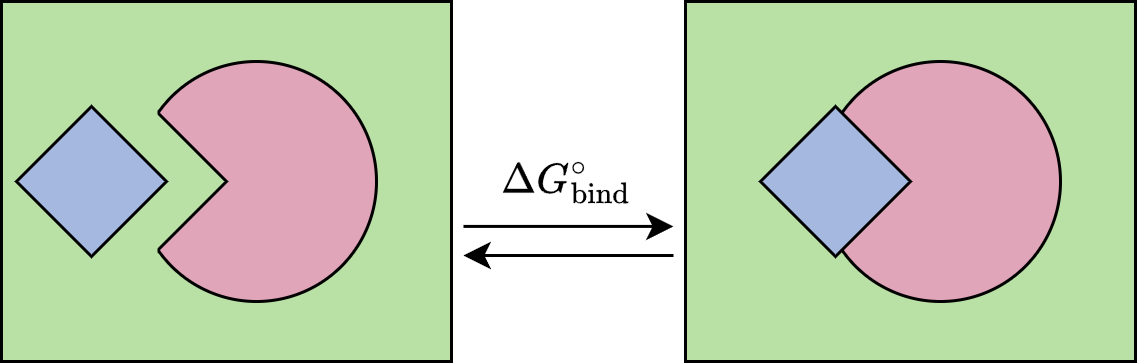

The diagram above was exported from draw.io. Its source (the exported page's mxGraphModel, read from the mxfile embedded in the PNG):
<mxGraphModel dx="830" dy="478" grid="1" gridSize="10" guides="1" tooltips="1" connect="1" arrows="1" fold="1" page="1" pageScale="1" pageWidth="850" pageHeight="1100" math="1" shadow="0">
  <root>
    <mxCell id="0" />
    <mxCell id="1" parent="0" />
    <mxCell id="W8xa5eyVmC7rHldPQDkE-1" value="" style="whiteSpace=wrap;html=1;fillColor=#B9E0A5;" parent="1" vertex="1">
      <mxGeometry x="374" y="430" width="150" height="120" as="geometry" />
    </mxCell>
    <mxCell id="W8xa5eyVmC7rHldPQDkE-2" value="" style="ellipse;whiteSpace=wrap;html=1;aspect=fixed;fillColor=#E0A5B9;" parent="1" vertex="1">
      <mxGeometry x="419" y="450" width="80" height="80" as="geometry" />
    </mxCell>
    <mxCell id="W8xa5eyVmC7rHldPQDkE-3" value="" style="rhombus;whiteSpace=wrap;html=1;fillColor=#A5B9E0;" parent="1" vertex="1">
      <mxGeometry x="399" y="465" width="50" height="50" as="geometry" />
    </mxCell>
    <mxCell id="lK3CvxjGAC3JsOwHaFsL-1" value="" style="whiteSpace=wrap;html=1;fillColor=#B9E0A5;" parent="1" vertex="1">
      <mxGeometry x="146" y="430" width="150" height="120" as="geometry" />
    </mxCell>
    <mxCell id="lK3CvxjGAC3JsOwHaFsL-2" value="" style="ellipse;whiteSpace=wrap;html=1;aspect=fixed;fillColor=#E0A5B9;" parent="1" vertex="1">
      <mxGeometry x="191" y="450" width="80" height="80" as="geometry" />
    </mxCell>
    <mxCell id="lK3CvxjGAC3JsOwHaFsL-3" value="" style="rhombus;whiteSpace=wrap;html=1;fillColor=#B9E0A5;" parent="1" vertex="1">
      <mxGeometry x="171" y="465" width="50" height="50" as="geometry" />
    </mxCell>
    <mxCell id="lK3CvxjGAC3JsOwHaFsL-4" value="" style="rounded=0;whiteSpace=wrap;html=1;strokeWidth=0;strokeColor=none;fillColor=#B9E0A5;" parent="1" vertex="1">
      <mxGeometry x="156" y="460" width="42" height="60" as="geometry" />
    </mxCell>
    <mxCell id="PuUWsd80RFZCwM-Nz4q3-2" value="$$\Delta G^{\circ}_{\text{bind&lt;br&gt;}}&lt;br&gt;$$" style="text;html=1;align=center;verticalAlign=middle;resizable=0;points=[];autosize=1;strokeColor=none;fillColor=none;" parent="1" vertex="1">
      <mxGeometry x="245" y="460" width="180" height="60" as="geometry" />
    </mxCell>
    <mxCell id="l701qkeKB7cvDamPuBPt-1" value="" style="endArrow=classic;html=1;rounded=0;" parent="1" edge="1">
      <mxGeometry width="50" height="50" relative="1" as="geometry">
        <mxPoint x="300" y="504.97" as="sourcePoint" />
        <mxPoint x="370" y="504.97" as="targetPoint" />
      </mxGeometry>
    </mxCell>
    <mxCell id="l701qkeKB7cvDamPuBPt-2" value="" style="endArrow=classic;html=1;rounded=0;" parent="1" edge="1">
      <mxGeometry width="50" height="50" relative="1" as="geometry">
        <mxPoint x="370" y="514.6700000000001" as="sourcePoint" />
        <mxPoint x="300" y="514.6700000000001" as="targetPoint" />
      </mxGeometry>
    </mxCell>
    <mxCell id="ssk5NnA_L_asg-HAFmZZ-5" value="" style="rhombus;whiteSpace=wrap;html=1;fillColor=#A5B9E0;" vertex="1" parent="1">
      <mxGeometry x="151" y="465" width="50" height="50" as="geometry" />
    </mxCell>
  </root>
</mxGraphModel>